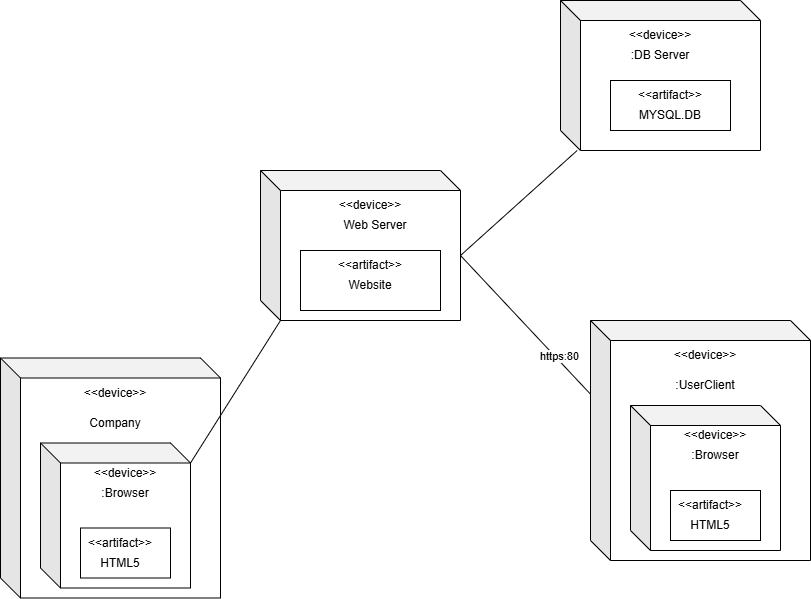

The diagram above was exported from draw.io. Its source (the exported page's mxGraphModel, read from the mxfile embedded in the PNG):
<mxGraphModel dx="1945" dy="540" grid="1" gridSize="10" guides="1" tooltips="1" connect="1" arrows="1" fold="1" page="1" pageScale="1" pageWidth="850" pageHeight="1100" math="0" shadow="0">
  <root>
    <mxCell id="0" />
    <mxCell id="1" parent="0" />
    <mxCell id="FckINq2_AXi9rTU65S1i-2" value="" style="shape=cube;whiteSpace=wrap;html=1;boundedLbl=1;backgroundOutline=1;darkOpacity=0.05;darkOpacity2=0.1;" parent="1" vertex="1">
      <mxGeometry x="410" y="20" width="200" height="150" as="geometry" />
    </mxCell>
    <mxCell id="FckINq2_AXi9rTU65S1i-5" value="" style="endArrow=none;html=1;rounded=0;exitX=0;exitY=0;exitDx=200;exitDy=85;exitPerimeter=0;" parent="1" source="FckINq2_AXi9rTU65S1i-13" target="FckINq2_AXi9rTU65S1i-2" edge="1">
      <mxGeometry width="50" height="50" relative="1" as="geometry">
        <mxPoint x="304.3699999999999" y="210.91999999999996" as="sourcePoint" />
        <mxPoint x="450" y="260" as="targetPoint" />
      </mxGeometry>
    </mxCell>
    <mxCell id="FckINq2_AXi9rTU65S1i-6" value="" style="rounded=0;whiteSpace=wrap;html=1;" parent="1" vertex="1">
      <mxGeometry x="460" y="100" width="120" height="50" as="geometry" />
    </mxCell>
    <mxCell id="FckINq2_AXi9rTU65S1i-7" value="" style="rounded=0;whiteSpace=wrap;html=1;" parent="1" vertex="1">
      <mxGeometry x="150" y="270" width="150" height="40" as="geometry" />
    </mxCell>
    <mxCell id="FckINq2_AXi9rTU65S1i-8" value="&amp;lt;&amp;lt;device&amp;gt;&amp;gt;" style="text;html=1;align=center;verticalAlign=middle;whiteSpace=wrap;rounded=0;" parent="1" vertex="1">
      <mxGeometry x="480" y="40" width="60" height="30" as="geometry" />
    </mxCell>
    <mxCell id="FckINq2_AXi9rTU65S1i-9" value=":DB Server" style="text;html=1;align=center;verticalAlign=middle;whiteSpace=wrap;rounded=0;" parent="1" vertex="1">
      <mxGeometry x="470" y="60" width="80" height="30" as="geometry" />
    </mxCell>
    <mxCell id="FckINq2_AXi9rTU65S1i-10" value="&amp;lt;&amp;lt;artifact&amp;gt;&amp;gt;" style="text;html=1;align=center;verticalAlign=middle;whiteSpace=wrap;rounded=0;" parent="1" vertex="1">
      <mxGeometry x="500" y="100" width="40" height="30" as="geometry" />
    </mxCell>
    <mxCell id="FckINq2_AXi9rTU65S1i-11" value="MYSQL.DB" style="text;html=1;align=center;verticalAlign=middle;whiteSpace=wrap;rounded=0;" parent="1" vertex="1">
      <mxGeometry x="490" y="120" width="60" height="30" as="geometry" />
    </mxCell>
    <mxCell id="FckINq2_AXi9rTU65S1i-13" value="" style="shape=cube;whiteSpace=wrap;html=1;boundedLbl=1;backgroundOutline=1;darkOpacity=0.05;darkOpacity2=0.1;" parent="1" vertex="1">
      <mxGeometry x="110" y="190" width="200" height="150" as="geometry" />
    </mxCell>
    <mxCell id="FckINq2_AXi9rTU65S1i-15" value="" style="rounded=0;whiteSpace=wrap;html=1;" parent="1" vertex="1">
      <mxGeometry x="150" y="270" width="140" height="60" as="geometry" />
    </mxCell>
    <mxCell id="FckINq2_AXi9rTU65S1i-17" value="&amp;lt;&amp;lt;device&amp;gt;&amp;gt;" style="text;html=1;align=center;verticalAlign=middle;whiteSpace=wrap;rounded=0;" parent="1" vertex="1">
      <mxGeometry x="190" y="210" width="60" height="30" as="geometry" />
    </mxCell>
    <mxCell id="FckINq2_AXi9rTU65S1i-18" value="Web Server" style="text;html=1;align=center;verticalAlign=middle;whiteSpace=wrap;rounded=0;" parent="1" vertex="1">
      <mxGeometry x="190" y="230" width="70" height="30" as="geometry" />
    </mxCell>
    <mxCell id="FckINq2_AXi9rTU65S1i-20" value="&amp;lt;&amp;lt;artifact&amp;gt;&amp;gt;" style="text;html=1;align=center;verticalAlign=middle;whiteSpace=wrap;rounded=0;" parent="1" vertex="1">
      <mxGeometry x="190" y="270" width="60" height="30" as="geometry" />
    </mxCell>
    <mxCell id="FckINq2_AXi9rTU65S1i-21" value="Website" style="text;html=1;align=center;verticalAlign=middle;whiteSpace=wrap;rounded=0;" parent="1" vertex="1">
      <mxGeometry x="190" y="290" width="60" height="30" as="geometry" />
    </mxCell>
    <mxCell id="FckINq2_AXi9rTU65S1i-22" value="" style="endArrow=none;html=1;rounded=0;exitX=0;exitY=0;exitDx=200;exitDy=85;exitPerimeter=0;entryX=0.026;entryY=0.245;entryDx=0;entryDy=0;entryPerimeter=0;" parent="1" source="FckINq2_AXi9rTU65S1i-13" target="FckINq2_AXi9rTU65S1i-26" edge="1">
      <mxGeometry width="50" height="50" relative="1" as="geometry">
        <mxPoint x="314.3699999999999" y="220.91999999999996" as="sourcePoint" />
        <mxPoint x="430" y="353.6363636363636" as="targetPoint" />
      </mxGeometry>
    </mxCell>
    <mxCell id="FckINq2_AXi9rTU65S1i-25" value="https:80" style="edgeLabel;html=1;align=center;verticalAlign=middle;resizable=0;points=[];" parent="FckINq2_AXi9rTU65S1i-22" vertex="1" connectable="0">
      <mxGeometry x="0.1068" y="3" relative="1" as="geometry">
        <mxPoint as="offset" />
      </mxGeometry>
    </mxCell>
    <mxCell id="FckINq2_AXi9rTU65S1i-23" value="" style="shape=cube;whiteSpace=wrap;html=1;boundedLbl=1;backgroundOutline=1;darkOpacity=0.05;darkOpacity2=0.1;" parent="1" vertex="1">
      <mxGeometry x="440" y="340" width="220" height="240" as="geometry" />
    </mxCell>
    <mxCell id="FckINq2_AXi9rTU65S1i-26" value="" style="shape=cube;whiteSpace=wrap;html=1;boundedLbl=1;backgroundOutline=1;darkOpacity=0.05;darkOpacity2=0.1;" parent="1" vertex="1">
      <mxGeometry x="480" y="425" width="150" height="145" as="geometry" />
    </mxCell>
    <mxCell id="FckINq2_AXi9rTU65S1i-27" value="" style="rounded=0;whiteSpace=wrap;html=1;" parent="1" vertex="1">
      <mxGeometry x="520" y="510" width="90" height="50" as="geometry" />
    </mxCell>
    <mxCell id="FckINq2_AXi9rTU65S1i-28" value="&amp;lt;&amp;lt;device&amp;gt;&amp;gt;" style="text;html=1;align=center;verticalAlign=middle;whiteSpace=wrap;rounded=0;" parent="1" vertex="1">
      <mxGeometry x="525" y="360" width="60" height="30" as="geometry" />
    </mxCell>
    <mxCell id="FckINq2_AXi9rTU65S1i-29" value=":UserClient" style="text;html=1;align=center;verticalAlign=middle;whiteSpace=wrap;rounded=0;" parent="1" vertex="1">
      <mxGeometry x="525" y="390" width="60" height="30" as="geometry" />
    </mxCell>
    <mxCell id="FckINq2_AXi9rTU65S1i-30" value="&amp;lt;&amp;lt;device&amp;gt;&amp;gt;" style="text;html=1;align=center;verticalAlign=middle;whiteSpace=wrap;rounded=0;" parent="1" vertex="1">
      <mxGeometry x="535" y="440" width="60" height="30" as="geometry" />
    </mxCell>
    <mxCell id="FckINq2_AXi9rTU65S1i-31" value=":Browser" style="text;html=1;align=center;verticalAlign=middle;whiteSpace=wrap;rounded=0;" parent="1" vertex="1">
      <mxGeometry x="535" y="460" width="60" height="30" as="geometry" />
    </mxCell>
    <mxCell id="FckINq2_AXi9rTU65S1i-33" value="&amp;lt;&amp;lt;artifact&amp;gt;&amp;gt;" style="text;html=1;align=center;verticalAlign=middle;whiteSpace=wrap;rounded=0;" parent="1" vertex="1">
      <mxGeometry x="540" y="510" width="40" height="30" as="geometry" />
    </mxCell>
    <mxCell id="FckINq2_AXi9rTU65S1i-34" value="HTML5" style="text;html=1;align=center;verticalAlign=middle;whiteSpace=wrap;rounded=0;" parent="1" vertex="1">
      <mxGeometry x="540" y="530" width="40" height="30" as="geometry" />
    </mxCell>
    <mxCell id="bQqmC8mF9JbXDST5QS_8-5" value="" style="shape=cube;whiteSpace=wrap;html=1;boundedLbl=1;backgroundOutline=1;darkOpacity=0.05;darkOpacity2=0.1;" vertex="1" parent="1">
      <mxGeometry x="-150" y="377.5" width="220" height="240" as="geometry" />
    </mxCell>
    <mxCell id="bQqmC8mF9JbXDST5QS_8-6" value="" style="shape=cube;whiteSpace=wrap;html=1;boundedLbl=1;backgroundOutline=1;darkOpacity=0.05;darkOpacity2=0.1;" vertex="1" parent="1">
      <mxGeometry x="-110" y="462.5" width="150" height="145" as="geometry" />
    </mxCell>
    <mxCell id="bQqmC8mF9JbXDST5QS_8-7" value="" style="rounded=0;whiteSpace=wrap;html=1;" vertex="1" parent="1">
      <mxGeometry x="-70" y="547.5" width="90" height="50" as="geometry" />
    </mxCell>
    <mxCell id="bQqmC8mF9JbXDST5QS_8-8" value="&amp;lt;&amp;lt;device&amp;gt;&amp;gt;" style="text;html=1;align=center;verticalAlign=middle;whiteSpace=wrap;rounded=0;" vertex="1" parent="1">
      <mxGeometry x="-65" y="397.5" width="60" height="30" as="geometry" />
    </mxCell>
    <mxCell id="bQqmC8mF9JbXDST5QS_8-9" value="Company" style="text;html=1;align=center;verticalAlign=middle;whiteSpace=wrap;rounded=0;" vertex="1" parent="1">
      <mxGeometry x="-65" y="427.5" width="60" height="30" as="geometry" />
    </mxCell>
    <mxCell id="bQqmC8mF9JbXDST5QS_8-10" value="&amp;lt;&amp;lt;device&amp;gt;&amp;gt;" style="text;html=1;align=center;verticalAlign=middle;whiteSpace=wrap;rounded=0;" vertex="1" parent="1">
      <mxGeometry x="-55" y="477.5" width="60" height="30" as="geometry" />
    </mxCell>
    <mxCell id="bQqmC8mF9JbXDST5QS_8-11" value=":Browser" style="text;html=1;align=center;verticalAlign=middle;whiteSpace=wrap;rounded=0;" vertex="1" parent="1">
      <mxGeometry x="-55" y="497.5" width="60" height="30" as="geometry" />
    </mxCell>
    <mxCell id="bQqmC8mF9JbXDST5QS_8-12" value="&amp;lt;&amp;lt;artifact&amp;gt;&amp;gt;" style="text;html=1;align=center;verticalAlign=middle;whiteSpace=wrap;rounded=0;" vertex="1" parent="1">
      <mxGeometry x="-50" y="547.5" width="40" height="30" as="geometry" />
    </mxCell>
    <mxCell id="bQqmC8mF9JbXDST5QS_8-13" value="HTML5" style="text;html=1;align=center;verticalAlign=middle;whiteSpace=wrap;rounded=0;" vertex="1" parent="1">
      <mxGeometry x="-50" y="567.5" width="40" height="30" as="geometry" />
    </mxCell>
    <mxCell id="bQqmC8mF9JbXDST5QS_8-14" value="" style="endArrow=none;html=1;rounded=0;entryX=0;entryY=0;entryDx=20;entryDy=150;entryPerimeter=0;exitX=0;exitY=0;exitDx=150;exitDy=20;exitPerimeter=0;" edge="1" parent="1" source="bQqmC8mF9JbXDST5QS_8-6" target="FckINq2_AXi9rTU65S1i-13">
      <mxGeometry width="50" height="50" relative="1" as="geometry">
        <mxPoint x="280" y="470" as="sourcePoint" />
        <mxPoint x="340" y="430" as="targetPoint" />
      </mxGeometry>
    </mxCell>
  </root>
</mxGraphModel>